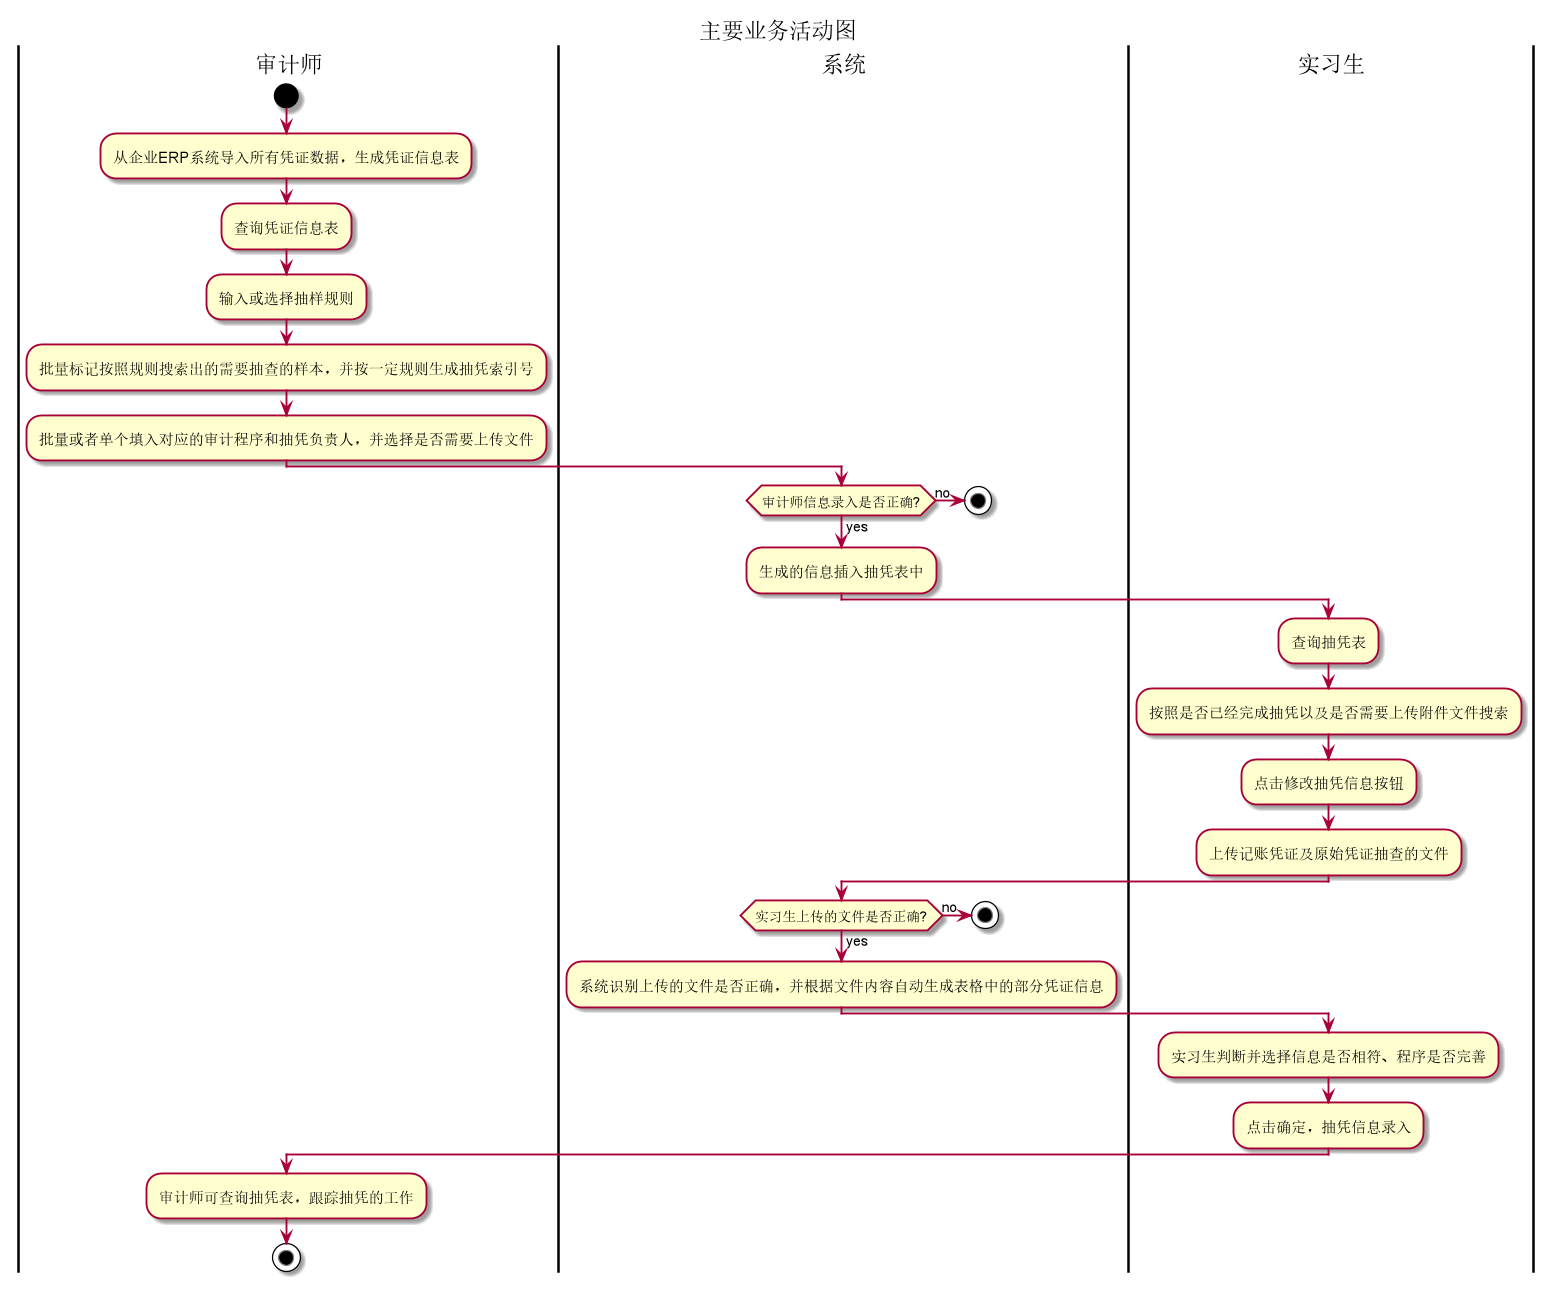

The diagram above was rendered by PlantUML. Its source (embedded in the PNG):
@startuml

title 主要业务活动图

|审计师|
start
:从企业ERP系统导入所有凭证数据，生成凭证信息表;
:查询凭证信息表;
:输入或选择抽样规则;
:批量标记按照规则搜索出的需要抽查的样本，并按一定规则生成抽凭索引号;
:批量或者单个填入对应的审计程序和抽凭负责人，并选择是否需要上传文件;

|系统|
if (审计师信息录入是否正确?) then (yes)
  :生成的信息插入抽凭表中;
else (no)
  stop
endif

|实习生|
:查询抽凭表;
:按照是否已经完成抽凭以及是否需要上传附件文件搜索;
:点击修改抽凭信息按钮;
:上传记账凭证及原始凭证抽查的文件;

|系统|
if (实习生上传的文件是否正确?) then (yes)
  :系统识别上传的文件是否正确，并根据文件内容自动生成表格中的部分凭证信息;
else (no)
  stop
endif

|实习生|
:实习生判断并选择信息是否相符、程序是否完善;
:点击确定，抽凭信息录入;

|审计师|
:审计师可查询抽凭表，跟踪抽凭的工作;

stop

@enduml